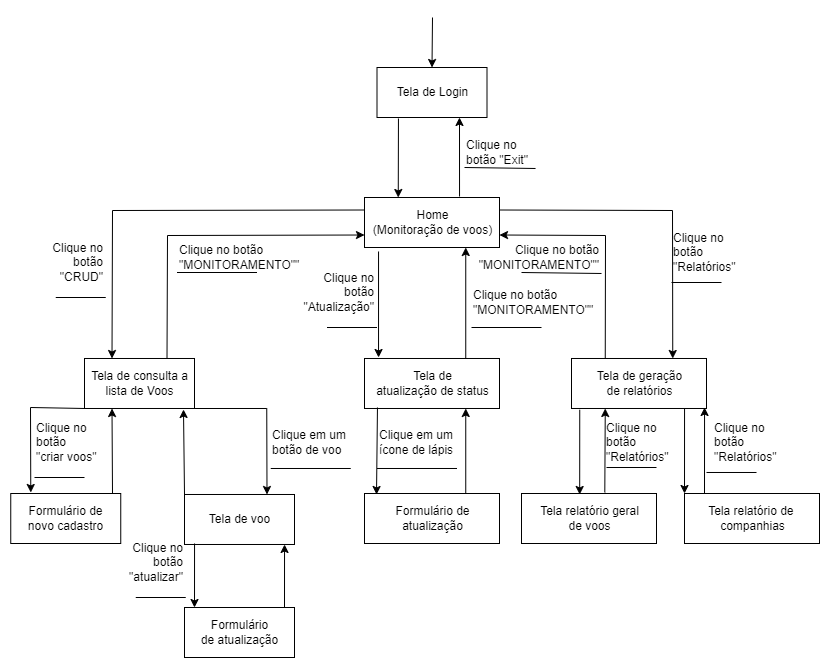

The diagram above was exported from draw.io. Its source (the exported page's mxGraphModel, read from the mxfile embedded in the PNG):
<mxGraphModel dx="1826" dy="781" grid="1" gridSize="10" guides="1" tooltips="1" connect="1" arrows="1" fold="1" page="1" pageScale="1" pageWidth="900" pageHeight="700" math="0" shadow="0">
  <root>
    <mxCell id="0" />
    <mxCell id="1" parent="0" />
    <mxCell id="ZUB6mbXfCWs1QZ-39Ajj-2" value="Tela de Login" style="html=1;" parent="1" vertex="1">
      <mxGeometry x="382.5" y="60" width="110" height="50" as="geometry" />
    </mxCell>
    <mxCell id="ZUB6mbXfCWs1QZ-39Ajj-3" value="Tela de consulta a&lt;br&gt;lista de Voos" style="html=1;" parent="1" vertex="1">
      <mxGeometry x="90" y="350.99" width="110" height="50" as="geometry" />
    </mxCell>
    <mxCell id="ZUB6mbXfCWs1QZ-39Ajj-4" value="Tela de voo" style="html=1;" parent="1" vertex="1">
      <mxGeometry x="190" y="486.99" width="110" height="50" as="geometry" />
    </mxCell>
    <mxCell id="ZUB6mbXfCWs1QZ-39Ajj-5" value="Formulário de &lt;br&gt;novo cadastro" style="html=1;" parent="1" vertex="1">
      <mxGeometry x="16.25" y="486" width="110" height="50" as="geometry" />
    </mxCell>
    <mxCell id="ZUB6mbXfCWs1QZ-39Ajj-6" value="Home&lt;br&gt;(Monitoração de voos)" style="html=1;" parent="1" vertex="1">
      <mxGeometry x="370" y="190" width="135" height="50" as="geometry" />
    </mxCell>
    <mxCell id="ZUB6mbXfCWs1QZ-39Ajj-7" value="Tela de &lt;br&gt;atualização de status" style="html=1;" parent="1" vertex="1">
      <mxGeometry x="370" y="350.99" width="135" height="50" as="geometry" />
    </mxCell>
    <mxCell id="ZUB6mbXfCWs1QZ-39Ajj-8" value="Tela de geração &lt;br&gt;de relatórios" style="html=1;" parent="1" vertex="1">
      <mxGeometry x="577" y="350.99" width="135" height="50" as="geometry" />
    </mxCell>
    <mxCell id="ZUB6mbXfCWs1QZ-39Ajj-10" value="" style="endArrow=classic;html=1;rounded=0;entryX=0.5;entryY=0;entryDx=0;entryDy=0;" parent="1" target="ZUB6mbXfCWs1QZ-39Ajj-2" edge="1">
      <mxGeometry width="50" height="50" relative="1" as="geometry">
        <mxPoint x="438" y="10" as="sourcePoint" />
        <mxPoint x="470" y="200" as="targetPoint" />
      </mxGeometry>
    </mxCell>
    <mxCell id="ZUB6mbXfCWs1QZ-39Ajj-11" value="" style="endArrow=classic;html=1;rounded=0;exitX=0.195;exitY=1.02;exitDx=0;exitDy=0;entryX=0.25;entryY=0;entryDx=0;entryDy=0;exitPerimeter=0;" parent="1" source="ZUB6mbXfCWs1QZ-39Ajj-2" target="ZUB6mbXfCWs1QZ-39Ajj-6" edge="1">
      <mxGeometry width="50" height="50" relative="1" as="geometry">
        <mxPoint x="420" y="250" as="sourcePoint" />
        <mxPoint x="470" y="200" as="targetPoint" />
        <Array as="points" />
      </mxGeometry>
    </mxCell>
    <mxCell id="ZUB6mbXfCWs1QZ-39Ajj-13" value="" style="endArrow=classic;html=1;rounded=0;exitX=0.704;exitY=-0.02;exitDx=0;exitDy=0;entryX=0.75;entryY=1;entryDx=0;entryDy=0;exitPerimeter=0;" parent="1" source="ZUB6mbXfCWs1QZ-39Ajj-6" target="ZUB6mbXfCWs1QZ-39Ajj-2" edge="1">
      <mxGeometry width="50" height="50" relative="1" as="geometry">
        <mxPoint x="326.95000000000005" y="111" as="sourcePoint" />
        <mxPoint x="326.75" y="150" as="targetPoint" />
        <Array as="points" />
      </mxGeometry>
    </mxCell>
    <mxCell id="ZUB6mbXfCWs1QZ-39Ajj-14" value="" style="endArrow=classic;html=1;rounded=0;exitX=0;exitY=0.25;exitDx=0;exitDy=0;entryX=0.25;entryY=0;entryDx=0;entryDy=0;" parent="1" source="ZUB6mbXfCWs1QZ-39Ajj-6" target="ZUB6mbXfCWs1QZ-39Ajj-3" edge="1">
      <mxGeometry width="50" height="50" relative="1" as="geometry">
        <mxPoint x="420" y="300" as="sourcePoint" />
        <mxPoint x="110" y="280" as="targetPoint" />
        <Array as="points">
          <mxPoint x="118" y="203" />
        </Array>
      </mxGeometry>
    </mxCell>
    <mxCell id="ZUB6mbXfCWs1QZ-39Ajj-15" value="" style="endArrow=classic;html=1;rounded=0;entryX=0;entryY=0.75;entryDx=0;entryDy=0;exitX=0.75;exitY=0;exitDx=0;exitDy=0;" parent="1" source="ZUB6mbXfCWs1QZ-39Ajj-3" target="ZUB6mbXfCWs1QZ-39Ajj-6" edge="1">
      <mxGeometry width="50" height="50" relative="1" as="geometry">
        <mxPoint x="420" y="300" as="sourcePoint" />
        <mxPoint x="470" y="250" as="targetPoint" />
        <Array as="points">
          <mxPoint x="173" y="228" />
        </Array>
      </mxGeometry>
    </mxCell>
    <mxCell id="ZUB6mbXfCWs1QZ-39Ajj-16" value="" style="endArrow=classic;html=1;rounded=0;exitX=0.104;exitY=1.08;exitDx=0;exitDy=0;entryX=0.104;entryY=-0.02;entryDx=0;entryDy=0;exitPerimeter=0;entryPerimeter=0;" parent="1" source="ZUB6mbXfCWs1QZ-39Ajj-6" target="ZUB6mbXfCWs1QZ-39Ajj-7" edge="1">
      <mxGeometry width="50" height="50" relative="1" as="geometry">
        <mxPoint x="507" y="300" as="sourcePoint" />
        <mxPoint x="557" y="250" as="targetPoint" />
      </mxGeometry>
    </mxCell>
    <mxCell id="ZUB6mbXfCWs1QZ-39Ajj-17" value="" style="endArrow=classic;html=1;rounded=0;exitX=0.75;exitY=0;exitDx=0;exitDy=0;entryX=0.75;entryY=1;entryDx=0;entryDy=0;" parent="1" source="ZUB6mbXfCWs1QZ-39Ajj-7" target="ZUB6mbXfCWs1QZ-39Ajj-6" edge="1">
      <mxGeometry width="50" height="50" relative="1" as="geometry">
        <mxPoint x="507" y="300" as="sourcePoint" />
        <mxPoint x="557" y="250" as="targetPoint" />
      </mxGeometry>
    </mxCell>
    <mxCell id="ZUB6mbXfCWs1QZ-39Ajj-18" value="" style="endArrow=classic;html=1;rounded=0;exitX=1;exitY=0.25;exitDx=0;exitDy=0;entryX=0.75;entryY=0;entryDx=0;entryDy=0;" parent="1" source="ZUB6mbXfCWs1QZ-39Ajj-6" target="ZUB6mbXfCWs1QZ-39Ajj-8" edge="1">
      <mxGeometry width="50" height="50" relative="1" as="geometry">
        <mxPoint x="507" y="300" as="sourcePoint" />
        <mxPoint x="557" y="250" as="targetPoint" />
        <Array as="points">
          <mxPoint x="678" y="203" />
        </Array>
      </mxGeometry>
    </mxCell>
    <mxCell id="ZUB6mbXfCWs1QZ-39Ajj-19" value="" style="endArrow=classic;html=1;rounded=0;entryX=1;entryY=0.75;entryDx=0;entryDy=0;exitX=0.25;exitY=0;exitDx=0;exitDy=0;" parent="1" source="ZUB6mbXfCWs1QZ-39Ajj-8" target="ZUB6mbXfCWs1QZ-39Ajj-6" edge="1">
      <mxGeometry width="50" height="50" relative="1" as="geometry">
        <mxPoint x="507" y="300" as="sourcePoint" />
        <mxPoint x="557" y="250" as="targetPoint" />
        <Array as="points">
          <mxPoint x="611" y="228" />
        </Array>
      </mxGeometry>
    </mxCell>
    <mxCell id="ZUB6mbXfCWs1QZ-39Ajj-20" value="" style="endArrow=classic;html=1;rounded=0;exitX=0;exitY=1;exitDx=0;exitDy=0;entryX=0.182;entryY=-0.02;entryDx=0;entryDy=0;entryPerimeter=0;" parent="1" source="ZUB6mbXfCWs1QZ-39Ajj-3" target="ZUB6mbXfCWs1QZ-39Ajj-5" edge="1">
      <mxGeometry width="50" height="50" relative="1" as="geometry">
        <mxPoint x="113.75" y="451" as="sourcePoint" />
        <mxPoint x="466.25" y="376" as="targetPoint" />
        <Array as="points">
          <mxPoint x="36" y="400" />
        </Array>
      </mxGeometry>
    </mxCell>
    <mxCell id="ZUB6mbXfCWs1QZ-39Ajj-21" value="" style="endArrow=classic;html=1;rounded=0;entryX=0.25;entryY=1;entryDx=0;entryDy=0;exitX=0.925;exitY=0;exitDx=0;exitDy=0;exitPerimeter=0;" parent="1" source="ZUB6mbXfCWs1QZ-39Ajj-5" target="ZUB6mbXfCWs1QZ-39Ajj-3" edge="1">
      <mxGeometry width="50" height="50" relative="1" as="geometry">
        <mxPoint x="120" y="480" as="sourcePoint" />
        <mxPoint x="99" y="400" as="targetPoint" />
      </mxGeometry>
    </mxCell>
    <mxCell id="ZUB6mbXfCWs1QZ-39Ajj-22" value="" style="endArrow=classic;html=1;rounded=0;entryX=0.75;entryY=0;entryDx=0;entryDy=0;" parent="1" target="ZUB6mbXfCWs1QZ-39Ajj-4" edge="1">
      <mxGeometry width="50" height="50" relative="1" as="geometry">
        <mxPoint x="200" y="401" as="sourcePoint" />
        <mxPoint x="492.5" y="376.99" as="targetPoint" />
        <Array as="points">
          <mxPoint x="272.25" y="400.99" />
        </Array>
      </mxGeometry>
    </mxCell>
    <mxCell id="ZUB6mbXfCWs1QZ-39Ajj-23" value="" style="endArrow=classic;html=1;rounded=0;exitX=0;exitY=0;exitDx=0;exitDy=0;entryX=0.9;entryY=1.02;entryDx=0;entryDy=0;entryPerimeter=0;" parent="1" source="ZUB6mbXfCWs1QZ-39Ajj-4" target="ZUB6mbXfCWs1QZ-39Ajj-3" edge="1">
      <mxGeometry width="50" height="50" relative="1" as="geometry">
        <mxPoint x="199.25" y="480.99" as="sourcePoint" />
        <mxPoint x="190" y="410" as="targetPoint" />
        <Array as="points" />
      </mxGeometry>
    </mxCell>
    <mxCell id="ZUB6mbXfCWs1QZ-39Ajj-28" value="&lt;span style=&quot;text-align: right;&quot;&gt;Clique no botão &quot;MONITORAMENTO&quot;&quot;&lt;/span&gt;" style="text;html=1;strokeColor=none;fillColor=none;align=left;verticalAlign=middle;whiteSpace=wrap;rounded=0;" parent="1" vertex="1">
      <mxGeometry x="182.5" y="235" width="80" height="30" as="geometry" />
    </mxCell>
    <mxCell id="ZUB6mbXfCWs1QZ-39Ajj-29" value="" style="endArrow=none;html=1;rounded=0;" parent="1" edge="1">
      <mxGeometry width="50" height="50" relative="1" as="geometry">
        <mxPoint x="182.5" y="265" as="sourcePoint" />
        <mxPoint x="262.5" y="265" as="targetPoint" />
        <Array as="points" />
      </mxGeometry>
    </mxCell>
    <mxCell id="ZUB6mbXfCWs1QZ-39Ajj-30" value="Clique no botão &quot;MONITORAMENTO&quot;&quot;" style="text;html=1;strokeColor=none;fillColor=none;align=right;verticalAlign=middle;whiteSpace=wrap;rounded=0;" parent="1" vertex="1">
      <mxGeometry x="527" y="235" width="80" height="30" as="geometry" />
    </mxCell>
    <mxCell id="ZUB6mbXfCWs1QZ-39Ajj-31" value="" style="endArrow=none;html=1;rounded=0;entryX=1;entryY=1;entryDx=0;entryDy=0;" parent="1" edge="1">
      <mxGeometry width="50" height="50" relative="1" as="geometry">
        <mxPoint x="527" y="265" as="sourcePoint" />
        <mxPoint x="607" y="265.99" as="targetPoint" />
        <Array as="points" />
      </mxGeometry>
    </mxCell>
    <mxCell id="ZUB6mbXfCWs1QZ-39Ajj-33" value="Clique no botão &quot;Exit&quot;" style="text;html=1;strokeColor=none;fillColor=none;align=left;verticalAlign=middle;whiteSpace=wrap;rounded=0;" parent="1" vertex="1">
      <mxGeometry x="470" y="130" width="80" height="30" as="geometry" />
    </mxCell>
    <mxCell id="ZUB6mbXfCWs1QZ-39Ajj-34" value="" style="endArrow=none;html=1;rounded=0;entryX=0.888;entryY=1.033;entryDx=0;entryDy=0;entryPerimeter=0;" parent="1" target="ZUB6mbXfCWs1QZ-39Ajj-33" edge="1">
      <mxGeometry width="50" height="50" relative="1" as="geometry">
        <mxPoint x="470" y="160" as="sourcePoint" />
        <mxPoint x="520" y="160" as="targetPoint" />
        <Array as="points" />
      </mxGeometry>
    </mxCell>
    <mxCell id="ZUB6mbXfCWs1QZ-39Ajj-35" value="&lt;span style=&quot;text-align: right;&quot;&gt;Clique no botão &quot;MONITORAMENTO&quot;&quot;&lt;/span&gt;" style="text;html=1;strokeColor=none;fillColor=none;align=left;verticalAlign=middle;whiteSpace=wrap;rounded=0;" parent="1" vertex="1">
      <mxGeometry x="477" y="280" width="80" height="30" as="geometry" />
    </mxCell>
    <mxCell id="ZUB6mbXfCWs1QZ-39Ajj-36" value="" style="endArrow=none;html=1;rounded=0;" parent="1" edge="1">
      <mxGeometry width="50" height="50" relative="1" as="geometry">
        <mxPoint x="477" y="320" as="sourcePoint" />
        <mxPoint x="547" y="320" as="targetPoint" />
        <Array as="points" />
      </mxGeometry>
    </mxCell>
    <mxCell id="ZUB6mbXfCWs1QZ-39Ajj-37" value="Clique no botão &lt;br&gt;&quot;criar voos&quot;" style="text;html=1;strokeColor=none;fillColor=none;align=left;verticalAlign=middle;whiteSpace=wrap;rounded=0;" parent="1" vertex="1">
      <mxGeometry x="40" y="420" width="80" height="30" as="geometry" />
    </mxCell>
    <mxCell id="ZUB6mbXfCWs1QZ-39Ajj-38" value="" style="endArrow=none;html=1;rounded=0;" parent="1" edge="1">
      <mxGeometry width="50" height="50" relative="1" as="geometry">
        <mxPoint x="40" y="470" as="sourcePoint" />
        <mxPoint x="90" y="470" as="targetPoint" />
        <Array as="points" />
      </mxGeometry>
    </mxCell>
    <mxCell id="ZUB6mbXfCWs1QZ-39Ajj-40" value="Clique em um botão de voo" style="text;html=1;strokeColor=none;fillColor=none;align=left;verticalAlign=middle;whiteSpace=wrap;rounded=0;" parent="1" vertex="1">
      <mxGeometry x="276.25" y="419.99" width="80" height="30" as="geometry" />
    </mxCell>
    <mxCell id="ZUB6mbXfCWs1QZ-39Ajj-41" value="" style="endArrow=none;html=1;rounded=0;" parent="1" edge="1">
      <mxGeometry width="50" height="50" relative="1" as="geometry">
        <mxPoint x="276.25" y="460.99" as="sourcePoint" />
        <mxPoint x="356.25" y="460.99" as="targetPoint" />
        <Array as="points" />
      </mxGeometry>
    </mxCell>
    <mxCell id="ZUB6mbXfCWs1QZ-39Ajj-44" value="Clique no botão &lt;br&gt;&quot;CRUD&quot;" style="text;html=1;strokeColor=none;fillColor=none;align=right;verticalAlign=middle;whiteSpace=wrap;rounded=0;" parent="1" vertex="1">
      <mxGeometry x="31.25" y="240" width="80" height="30" as="geometry" />
    </mxCell>
    <mxCell id="ZUB6mbXfCWs1QZ-39Ajj-45" value="" style="endArrow=none;html=1;rounded=0;" parent="1" edge="1">
      <mxGeometry width="50" height="50" relative="1" as="geometry">
        <mxPoint x="61.25" y="290" as="sourcePoint" />
        <mxPoint x="111.25" y="290" as="targetPoint" />
        <Array as="points" />
      </mxGeometry>
    </mxCell>
    <mxCell id="ZUB6mbXfCWs1QZ-39Ajj-46" value="Clique no botão &lt;br&gt;&quot;Relatórios&quot;" style="text;html=1;strokeColor=none;fillColor=none;align=left;verticalAlign=middle;whiteSpace=wrap;rounded=0;" parent="1" vertex="1">
      <mxGeometry x="677" y="230" width="80" height="30" as="geometry" />
    </mxCell>
    <mxCell id="ZUB6mbXfCWs1QZ-39Ajj-47" value="" style="endArrow=none;html=1;rounded=0;" parent="1" edge="1">
      <mxGeometry width="50" height="50" relative="1" as="geometry">
        <mxPoint x="677" y="275" as="sourcePoint" />
        <mxPoint x="727" y="275" as="targetPoint" />
        <Array as="points" />
      </mxGeometry>
    </mxCell>
    <mxCell id="ZUB6mbXfCWs1QZ-39Ajj-48" value="Formulário de &lt;br&gt;atualização" style="html=1;" parent="1" vertex="1">
      <mxGeometry x="370" y="486" width="135" height="50" as="geometry" />
    </mxCell>
    <mxCell id="ZUB6mbXfCWs1QZ-39Ajj-49" value="" style="endArrow=classic;html=1;rounded=0;exitX=0.096;exitY=0.98;exitDx=0;exitDy=0;exitPerimeter=0;entryX=0.089;entryY=0.02;entryDx=0;entryDy=0;entryPerimeter=0;" parent="1" source="ZUB6mbXfCWs1QZ-39Ajj-7" target="ZUB6mbXfCWs1QZ-39Ajj-48" edge="1">
      <mxGeometry width="50" height="50" relative="1" as="geometry">
        <mxPoint x="383" y="410" as="sourcePoint" />
        <mxPoint x="383" y="480" as="targetPoint" />
      </mxGeometry>
    </mxCell>
    <mxCell id="ZUB6mbXfCWs1QZ-39Ajj-50" value="" style="endArrow=classic;html=1;rounded=0;exitX=0.75;exitY=0;exitDx=0;exitDy=0;entryX=0.75;entryY=1;entryDx=0;entryDy=0;" parent="1" source="ZUB6mbXfCWs1QZ-39Ajj-48" target="ZUB6mbXfCWs1QZ-39Ajj-7" edge="1">
      <mxGeometry width="50" height="50" relative="1" as="geometry">
        <mxPoint x="470" y="480" as="sourcePoint" />
        <mxPoint x="470" y="410" as="targetPoint" />
      </mxGeometry>
    </mxCell>
    <mxCell id="ZUB6mbXfCWs1QZ-39Ajj-55" value="Clique no botão &lt;br&gt;&quot;Atualização&quot;" style="text;html=1;strokeColor=none;fillColor=none;align=right;verticalAlign=middle;whiteSpace=wrap;rounded=0;" parent="1" vertex="1">
      <mxGeometry x="302.5" y="270" width="80" height="30" as="geometry" />
    </mxCell>
    <mxCell id="ZUB6mbXfCWs1QZ-39Ajj-56" value="" style="endArrow=none;html=1;rounded=0;" parent="1" edge="1">
      <mxGeometry width="50" height="50" relative="1" as="geometry">
        <mxPoint x="332.5" y="320" as="sourcePoint" />
        <mxPoint x="382.5" y="320" as="targetPoint" />
        <Array as="points" />
      </mxGeometry>
    </mxCell>
    <mxCell id="I7WBf0po3M8IeDHrY84f-1" value="Tela relatório geral &lt;br&gt;de voos" style="html=1;" vertex="1" parent="1">
      <mxGeometry x="527" y="486" width="135" height="50" as="geometry" />
    </mxCell>
    <mxCell id="I7WBf0po3M8IeDHrY84f-2" value="Tela relatório de&amp;nbsp;&lt;br&gt;companhias" style="html=1;" vertex="1" parent="1">
      <mxGeometry x="690" y="486" width="135" height="50" as="geometry" />
    </mxCell>
    <mxCell id="I7WBf0po3M8IeDHrY84f-3" value="" style="endArrow=classic;html=1;rounded=0;exitX=0.061;exitY=1.024;exitDx=0;exitDy=0;exitPerimeter=0;entryX=0.431;entryY=0.02;entryDx=0;entryDy=0;entryPerimeter=0;" edge="1" parent="1" source="ZUB6mbXfCWs1QZ-39Ajj-8" target="I7WBf0po3M8IeDHrY84f-1">
      <mxGeometry width="50" height="50" relative="1" as="geometry">
        <mxPoint x="420" y="310" as="sourcePoint" />
        <mxPoint x="585" y="480" as="targetPoint" />
      </mxGeometry>
    </mxCell>
    <mxCell id="I7WBf0po3M8IeDHrY84f-4" value="" style="endArrow=classic;html=1;rounded=0;exitX=0.061;exitY=1.024;exitDx=0;exitDy=0;exitPerimeter=0;entryX=0.431;entryY=0.02;entryDx=0;entryDy=0;entryPerimeter=0;" edge="1" parent="1">
      <mxGeometry width="50" height="50" relative="1" as="geometry">
        <mxPoint x="690.0549999999998" y="401.19000000000005" as="sourcePoint" />
        <mxPoint x="690.0049999999999" y="486" as="targetPoint" />
      </mxGeometry>
    </mxCell>
    <mxCell id="I7WBf0po3M8IeDHrY84f-5" value="" style="endArrow=classic;html=1;rounded=0;entryX=0.25;entryY=1;entryDx=0;entryDy=0;exitX=0.617;exitY=-0.02;exitDx=0;exitDy=0;exitPerimeter=0;" edge="1" parent="1" source="I7WBf0po3M8IeDHrY84f-1" target="ZUB6mbXfCWs1QZ-39Ajj-8">
      <mxGeometry width="50" height="50" relative="1" as="geometry">
        <mxPoint x="611" y="490" as="sourcePoint" />
        <mxPoint x="595.185" y="497" as="targetPoint" />
      </mxGeometry>
    </mxCell>
    <mxCell id="I7WBf0po3M8IeDHrY84f-6" value="" style="endArrow=classic;html=1;rounded=0;exitX=0.75;exitY=0;exitDx=0;exitDy=0;entryX=0.38;entryY=0.98;entryDx=0;entryDy=0;entryPerimeter=0;" edge="1" parent="1">
      <mxGeometry width="50" height="50" relative="1" as="geometry">
        <mxPoint x="710" y="486" as="sourcePoint" />
        <mxPoint x="710.05" y="399.99" as="targetPoint" />
      </mxGeometry>
    </mxCell>
    <mxCell id="I7WBf0po3M8IeDHrY84f-7" value="Formulário &lt;br&gt;de atualização" style="html=1;" vertex="1" parent="1">
      <mxGeometry x="190" y="600" width="110" height="50" as="geometry" />
    </mxCell>
    <mxCell id="I7WBf0po3M8IeDHrY84f-8" value="" style="endArrow=classic;html=1;rounded=0;exitX=0.061;exitY=1.024;exitDx=0;exitDy=0;exitPerimeter=0;" edge="1" parent="1">
      <mxGeometry width="50" height="50" relative="1" as="geometry">
        <mxPoint x="200.0549999999999" y="536" as="sourcePoint" />
        <mxPoint x="200" y="600" as="targetPoint" />
      </mxGeometry>
    </mxCell>
    <mxCell id="I7WBf0po3M8IeDHrY84f-9" value="" style="endArrow=classic;html=1;rounded=0;entryX=0.38;entryY=0.98;entryDx=0;entryDy=0;entryPerimeter=0;" edge="1" parent="1">
      <mxGeometry width="50" height="50" relative="1" as="geometry">
        <mxPoint x="290" y="600" as="sourcePoint" />
        <mxPoint x="290.04999999999995" y="536.99" as="targetPoint" />
      </mxGeometry>
    </mxCell>
    <mxCell id="I7WBf0po3M8IeDHrY84f-10" value="Clique no botão &lt;br&gt;&quot;atualizar&quot;" style="text;html=1;strokeColor=none;fillColor=none;align=right;verticalAlign=middle;whiteSpace=wrap;rounded=0;" vertex="1" parent="1">
      <mxGeometry x="111.25" y="540" width="80" height="30" as="geometry" />
    </mxCell>
    <mxCell id="I7WBf0po3M8IeDHrY84f-11" value="" style="endArrow=none;html=1;rounded=0;" edge="1" parent="1">
      <mxGeometry width="50" height="50" relative="1" as="geometry">
        <mxPoint x="141.25" y="590" as="sourcePoint" />
        <mxPoint x="191.25" y="590" as="targetPoint" />
        <Array as="points" />
      </mxGeometry>
    </mxCell>
    <mxCell id="I7WBf0po3M8IeDHrY84f-12" value="Clique em um ícone de lápis" style="text;html=1;strokeColor=none;fillColor=none;align=left;verticalAlign=middle;whiteSpace=wrap;rounded=0;" vertex="1" parent="1">
      <mxGeometry x="382.5" y="419.99" width="80" height="30" as="geometry" />
    </mxCell>
    <mxCell id="I7WBf0po3M8IeDHrY84f-13" value="" style="endArrow=none;html=1;rounded=0;" edge="1" parent="1">
      <mxGeometry width="50" height="50" relative="1" as="geometry">
        <mxPoint x="382.5" y="460.99" as="sourcePoint" />
        <mxPoint x="462.5" y="460.99" as="targetPoint" />
        <Array as="points" />
      </mxGeometry>
    </mxCell>
    <mxCell id="I7WBf0po3M8IeDHrY84f-14" value="Clique no botão &lt;br&gt;&quot;Relatórios&quot;" style="text;html=1;strokeColor=none;fillColor=none;align=left;verticalAlign=middle;whiteSpace=wrap;rounded=0;" vertex="1" parent="1">
      <mxGeometry x="610" y="420" width="80" height="30" as="geometry" />
    </mxCell>
    <mxCell id="I7WBf0po3M8IeDHrY84f-15" value="" style="endArrow=none;html=1;rounded=0;" edge="1" parent="1">
      <mxGeometry width="50" height="50" relative="1" as="geometry">
        <mxPoint x="612" y="460" as="sourcePoint" />
        <mxPoint x="662" y="460" as="targetPoint" />
        <Array as="points" />
      </mxGeometry>
    </mxCell>
    <mxCell id="I7WBf0po3M8IeDHrY84f-16" value="Clique no botão &lt;br&gt;&quot;Relatórios&quot;" style="text;html=1;strokeColor=none;fillColor=none;align=left;verticalAlign=middle;whiteSpace=wrap;rounded=0;" vertex="1" parent="1">
      <mxGeometry x="717.5" y="419.99" width="80" height="30" as="geometry" />
    </mxCell>
    <mxCell id="I7WBf0po3M8IeDHrY84f-17" value="" style="endArrow=none;html=1;rounded=0;" edge="1" parent="1">
      <mxGeometry width="50" height="50" relative="1" as="geometry">
        <mxPoint x="712" y="464.99" as="sourcePoint" />
        <mxPoint x="762" y="464.99" as="targetPoint" />
        <Array as="points" />
      </mxGeometry>
    </mxCell>
  </root>
</mxGraphModel>